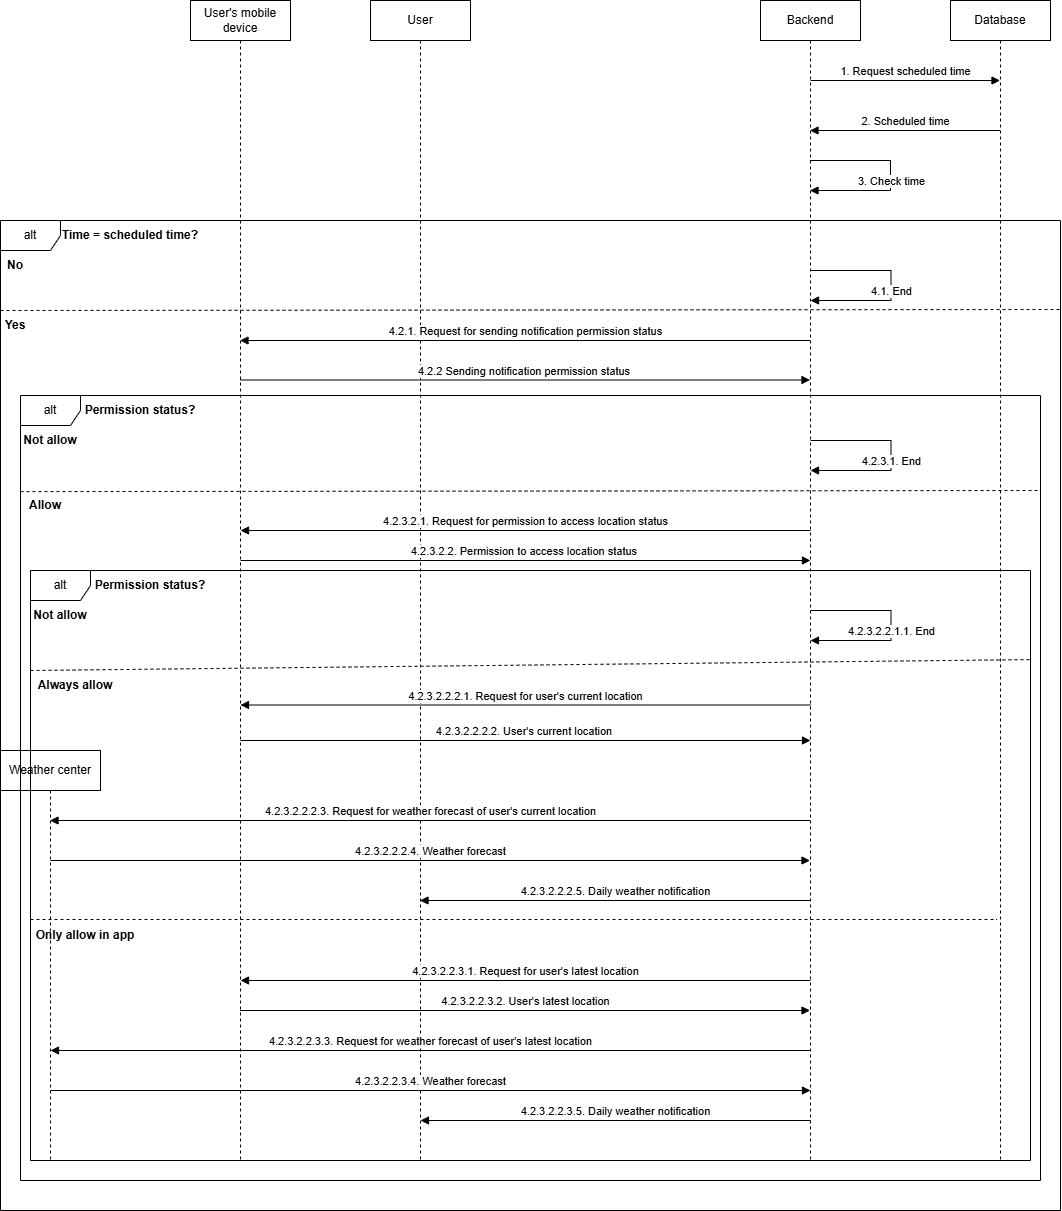

The diagram above was exported from draw.io. Its source (the exported page's mxGraphModel, read from the mxfile embedded in the PNG):
<mxGraphModel dx="1142" dy="492" grid="1" gridSize="10" guides="1" tooltips="1" connect="1" arrows="1" fold="1" page="1" pageScale="1" pageWidth="4681" pageHeight="3300" math="0" shadow="0">
  <root>
    <mxCell id="0" />
    <mxCell id="1" parent="0" />
    <mxCell id="aHvpUA0WmPDWLQecUBYa-1" value="User's mobile device" style="shape=umlLifeline;perimeter=lifelinePerimeter;whiteSpace=wrap;html=1;container=1;dropTarget=0;collapsible=0;recursiveResize=0;outlineConnect=0;portConstraint=eastwest;newEdgeStyle={&quot;curved&quot;:0,&quot;rounded&quot;:0};" parent="1" vertex="1">
      <mxGeometry x="200" y="50" width="100" height="1160" as="geometry" />
    </mxCell>
    <mxCell id="aHvpUA0WmPDWLQecUBYa-2" value="User" style="shape=umlLifeline;perimeter=lifelinePerimeter;whiteSpace=wrap;html=1;container=1;dropTarget=0;collapsible=0;recursiveResize=0;outlineConnect=0;portConstraint=eastwest;newEdgeStyle={&quot;curved&quot;:0,&quot;rounded&quot;:0};" parent="1" vertex="1">
      <mxGeometry x="380" y="50" width="100" height="1160" as="geometry" />
    </mxCell>
    <mxCell id="aHvpUA0WmPDWLQecUBYa-4" value="Backend" style="shape=umlLifeline;perimeter=lifelinePerimeter;whiteSpace=wrap;html=1;container=1;dropTarget=0;collapsible=0;recursiveResize=0;outlineConnect=0;portConstraint=eastwest;newEdgeStyle={&quot;curved&quot;:0,&quot;rounded&quot;:0};" parent="1" vertex="1">
      <mxGeometry x="770" y="50" width="100" height="1160" as="geometry" />
    </mxCell>
    <mxCell id="m1Kqi_eBe26vTFtB5Jvm-1" value="Database" style="shape=umlLifeline;perimeter=lifelinePerimeter;whiteSpace=wrap;html=1;container=1;dropTarget=0;collapsible=0;recursiveResize=0;outlineConnect=0;portConstraint=eastwest;newEdgeStyle={&quot;curved&quot;:0,&quot;rounded&quot;:0};" parent="1" vertex="1">
      <mxGeometry x="960" y="50" width="100" height="1160" as="geometry" />
    </mxCell>
    <mxCell id="m1Kqi_eBe26vTFtB5Jvm-2" value="Weather center" style="shape=umlLifeline;perimeter=lifelinePerimeter;whiteSpace=wrap;html=1;container=1;dropTarget=0;collapsible=0;recursiveResize=0;outlineConnect=0;portConstraint=eastwest;newEdgeStyle={&quot;curved&quot;:0,&quot;rounded&quot;:0};" parent="1" vertex="1">
      <mxGeometry x="10" y="800" width="100" height="410" as="geometry" />
    </mxCell>
    <mxCell id="m1Kqi_eBe26vTFtB5Jvm-3" value="1. Request scheduled time" style="html=1;verticalAlign=bottom;endArrow=block;curved=0;rounded=0;" parent="1" target="m1Kqi_eBe26vTFtB5Jvm-1" edge="1">
      <mxGeometry width="80" relative="1" as="geometry">
        <mxPoint x="820" y="130" as="sourcePoint" />
        <mxPoint x="570" y="130" as="targetPoint" />
      </mxGeometry>
    </mxCell>
    <mxCell id="m1Kqi_eBe26vTFtB5Jvm-4" value="2. Scheduled time" style="html=1;verticalAlign=bottom;endArrow=block;curved=0;rounded=0;" parent="1" edge="1">
      <mxGeometry width="80" relative="1" as="geometry">
        <mxPoint x="1009.5" y="180" as="sourcePoint" />
        <mxPoint x="819.5" y="180" as="targetPoint" />
      </mxGeometry>
    </mxCell>
    <mxCell id="m1Kqi_eBe26vTFtB5Jvm-5" value="3. Check time" style="html=1;verticalAlign=bottom;endArrow=block;curved=0;rounded=0;" parent="1" edge="1">
      <mxGeometry x="0.1571" width="80" relative="1" as="geometry">
        <mxPoint x="819.5" y="210" as="sourcePoint" />
        <mxPoint x="819.5" y="240" as="targetPoint" />
        <Array as="points">
          <mxPoint x="900" y="210" />
          <mxPoint x="900" y="240" />
          <mxPoint x="870" y="240" />
        </Array>
        <mxPoint x="1" as="offset" />
      </mxGeometry>
    </mxCell>
    <mxCell id="m1Kqi_eBe26vTFtB5Jvm-6" value="alt" style="shape=umlFrame;whiteSpace=wrap;html=1;pointerEvents=0;" parent="1" vertex="1">
      <mxGeometry x="10" y="270" width="1060" height="990" as="geometry" />
    </mxCell>
    <mxCell id="m1Kqi_eBe26vTFtB5Jvm-7" value="Time = scheduled time?" style="text;html=1;align=center;verticalAlign=middle;whiteSpace=wrap;rounded=0;fontStyle=1" parent="1" vertex="1">
      <mxGeometry x="70" y="270" width="140" height="30" as="geometry" />
    </mxCell>
    <mxCell id="m1Kqi_eBe26vTFtB5Jvm-9" value="No" style="text;html=1;align=center;verticalAlign=middle;whiteSpace=wrap;rounded=0;fontStyle=1" parent="1" vertex="1">
      <mxGeometry x="10" y="300" width="30" height="30" as="geometry" />
    </mxCell>
    <mxCell id="m1Kqi_eBe26vTFtB5Jvm-10" value="4.2.3.1. End" style="html=1;verticalAlign=bottom;endArrow=block;curved=0;rounded=0;" parent="1" edge="1">
      <mxGeometry x="0.1571" width="80" relative="1" as="geometry">
        <mxPoint x="820" y="490" as="sourcePoint" />
        <mxPoint x="820" y="520" as="targetPoint" />
        <Array as="points">
          <mxPoint x="900.5" y="490" />
          <mxPoint x="900.5" y="520" />
          <mxPoint x="870.5" y="520" />
        </Array>
        <mxPoint x="1" as="offset" />
      </mxGeometry>
    </mxCell>
    <mxCell id="m1Kqi_eBe26vTFtB5Jvm-11" value="" style="endArrow=none;dashed=1;html=1;rounded=0;exitX=0.003;exitY=0.443;exitDx=0;exitDy=0;exitPerimeter=0;" parent="1" edge="1">
      <mxGeometry width="50" height="50" relative="1" as="geometry">
        <mxPoint x="10.000000000000064" y="360" as="sourcePoint" />
        <mxPoint x="1070" y="359" as="targetPoint" />
      </mxGeometry>
    </mxCell>
    <mxCell id="m1Kqi_eBe26vTFtB5Jvm-12" value="Yes" style="text;html=1;align=center;verticalAlign=middle;whiteSpace=wrap;rounded=0;fontStyle=1" parent="1" vertex="1">
      <mxGeometry x="10" y="360" width="30" height="30" as="geometry" />
    </mxCell>
    <mxCell id="m1Kqi_eBe26vTFtB5Jvm-13" value="4.2.1. Request for sending notification permission status" style="html=1;verticalAlign=bottom;endArrow=block;curved=0;rounded=0;" parent="1" edge="1">
      <mxGeometry width="80" relative="1" as="geometry">
        <mxPoint x="819.5" y="390" as="sourcePoint" />
        <mxPoint x="249.5" y="390" as="targetPoint" />
      </mxGeometry>
    </mxCell>
    <mxCell id="m1Kqi_eBe26vTFtB5Jvm-14" value="4.2.2 Sending notification permission status&amp;nbsp;" style="html=1;verticalAlign=bottom;endArrow=block;curved=0;rounded=0;" parent="1" edge="1">
      <mxGeometry width="80" relative="1" as="geometry">
        <mxPoint x="249.5" y="429.5" as="sourcePoint" />
        <mxPoint x="819.5" y="429.5" as="targetPoint" />
      </mxGeometry>
    </mxCell>
    <mxCell id="m1Kqi_eBe26vTFtB5Jvm-15" value="alt" style="shape=umlFrame;whiteSpace=wrap;html=1;pointerEvents=0;" parent="1" vertex="1">
      <mxGeometry x="30" y="445" width="1020" height="785" as="geometry" />
    </mxCell>
    <mxCell id="m1Kqi_eBe26vTFtB5Jvm-16" value="Permission status?" style="text;html=1;align=center;verticalAlign=middle;whiteSpace=wrap;rounded=0;fontStyle=1" parent="1" vertex="1">
      <mxGeometry x="90" y="445" width="120" height="30" as="geometry" />
    </mxCell>
    <mxCell id="m1Kqi_eBe26vTFtB5Jvm-17" value="Not allow" style="text;html=1;align=center;verticalAlign=middle;whiteSpace=wrap;rounded=0;fontStyle=1" parent="1" vertex="1">
      <mxGeometry x="30" y="475" width="60" height="30" as="geometry" />
    </mxCell>
    <mxCell id="m1Kqi_eBe26vTFtB5Jvm-19" value="4.1. End" style="html=1;verticalAlign=bottom;endArrow=block;curved=0;rounded=0;" parent="1" edge="1">
      <mxGeometry x="0.1571" width="80" relative="1" as="geometry">
        <mxPoint x="820" y="320" as="sourcePoint" />
        <mxPoint x="820" y="350" as="targetPoint" />
        <Array as="points">
          <mxPoint x="900.5" y="320" />
          <mxPoint x="900.5" y="350" />
          <mxPoint x="870.5" y="350" />
        </Array>
        <mxPoint x="1" as="offset" />
      </mxGeometry>
    </mxCell>
    <mxCell id="m1Kqi_eBe26vTFtB5Jvm-20" value="" style="endArrow=none;dashed=1;html=1;rounded=0;exitX=0.001;exitY=0.515;exitDx=0;exitDy=0;exitPerimeter=0;entryX=1.001;entryY=0.512;entryDx=0;entryDy=0;entryPerimeter=0;" parent="1" edge="1">
      <mxGeometry width="50" height="50" relative="1" as="geometry">
        <mxPoint x="29.999999999999982" y="541.125" as="sourcePoint" />
        <mxPoint x="1050" y="540" as="targetPoint" />
      </mxGeometry>
    </mxCell>
    <mxCell id="m1Kqi_eBe26vTFtB5Jvm-21" value="Allow" style="text;html=1;align=center;verticalAlign=middle;whiteSpace=wrap;rounded=0;fontStyle=1" parent="1" vertex="1">
      <mxGeometry x="30" y="540" width="50" height="30" as="geometry" />
    </mxCell>
    <mxCell id="m1Kqi_eBe26vTFtB5Jvm-22" value="4.2.3.2.1. Request for permission to access location status" style="html=1;verticalAlign=bottom;endArrow=block;curved=0;rounded=0;" parent="1" edge="1">
      <mxGeometry width="80" relative="1" as="geometry">
        <mxPoint x="820" y="580" as="sourcePoint" />
        <mxPoint x="250" y="580" as="targetPoint" />
      </mxGeometry>
    </mxCell>
    <mxCell id="m1Kqi_eBe26vTFtB5Jvm-23" value="4.2.3.2.2. Permission to access location status&amp;nbsp;" style="html=1;verticalAlign=bottom;endArrow=block;curved=0;rounded=0;" parent="1" edge="1">
      <mxGeometry width="80" relative="1" as="geometry">
        <mxPoint x="250" y="610" as="sourcePoint" />
        <mxPoint x="820" y="610" as="targetPoint" />
      </mxGeometry>
    </mxCell>
    <mxCell id="m1Kqi_eBe26vTFtB5Jvm-24" value="alt" style="shape=umlFrame;whiteSpace=wrap;html=1;pointerEvents=0;" parent="1" vertex="1">
      <mxGeometry x="40" y="620" width="1000" height="590" as="geometry" />
    </mxCell>
    <mxCell id="m1Kqi_eBe26vTFtB5Jvm-25" value="Permission status?" style="text;html=1;align=center;verticalAlign=middle;whiteSpace=wrap;rounded=0;fontStyle=1" parent="1" vertex="1">
      <mxGeometry x="100" y="620" width="120" height="30" as="geometry" />
    </mxCell>
    <mxCell id="m1Kqi_eBe26vTFtB5Jvm-26" value="Not allow" style="text;html=1;align=center;verticalAlign=middle;whiteSpace=wrap;rounded=0;fontStyle=1" parent="1" vertex="1">
      <mxGeometry x="40" y="650" width="60" height="30" as="geometry" />
    </mxCell>
    <mxCell id="m1Kqi_eBe26vTFtB5Jvm-27" value="4.2.3.2.2.1.1. End" style="html=1;verticalAlign=bottom;endArrow=block;curved=0;rounded=0;" parent="1" edge="1">
      <mxGeometry x="0.1571" width="80" relative="1" as="geometry">
        <mxPoint x="820" y="660" as="sourcePoint" />
        <mxPoint x="820" y="690" as="targetPoint" />
        <Array as="points">
          <mxPoint x="900.5" y="660" />
          <mxPoint x="900.5" y="690" />
          <mxPoint x="870.5" y="690" />
        </Array>
        <mxPoint x="1" as="offset" />
      </mxGeometry>
    </mxCell>
    <mxCell id="m1Kqi_eBe26vTFtB5Jvm-28" value="Always allow" style="text;html=1;align=center;verticalAlign=middle;whiteSpace=wrap;rounded=0;fontStyle=1" parent="1" vertex="1">
      <mxGeometry x="40" y="720" width="90" height="30" as="geometry" />
    </mxCell>
    <mxCell id="m1Kqi_eBe26vTFtB5Jvm-29" value="" style="endArrow=none;dashed=1;html=1;rounded=0;exitX=0;exitY=0;exitDx=0;exitDy=0;entryX=1.001;entryY=0.151;entryDx=0;entryDy=0;entryPerimeter=0;" parent="1" source="m1Kqi_eBe26vTFtB5Jvm-28" target="m1Kqi_eBe26vTFtB5Jvm-24" edge="1">
      <mxGeometry width="50" height="50" relative="1" as="geometry">
        <mxPoint x="520" y="760" as="sourcePoint" />
        <mxPoint x="570" y="710" as="targetPoint" />
      </mxGeometry>
    </mxCell>
    <mxCell id="m1Kqi_eBe26vTFtB5Jvm-30" value="4.2.3.2.2.2.1. Request for user's current location" style="html=1;verticalAlign=bottom;endArrow=block;curved=0;rounded=0;" parent="1" edge="1">
      <mxGeometry width="80" relative="1" as="geometry">
        <mxPoint x="820" y="754.5" as="sourcePoint" />
        <mxPoint x="250" y="754.5" as="targetPoint" />
      </mxGeometry>
    </mxCell>
    <mxCell id="m1Kqi_eBe26vTFtB5Jvm-31" value="4.2.3.2.2.2.2. User's current location&amp;nbsp;" style="html=1;verticalAlign=bottom;endArrow=block;curved=0;rounded=0;" parent="1" edge="1">
      <mxGeometry width="80" relative="1" as="geometry">
        <mxPoint x="250" y="790" as="sourcePoint" />
        <mxPoint x="820" y="790" as="targetPoint" />
      </mxGeometry>
    </mxCell>
    <mxCell id="m1Kqi_eBe26vTFtB5Jvm-32" value="4.2.3.2.2.2.3. Request for weather forecast of user's current location" style="html=1;verticalAlign=bottom;endArrow=block;curved=0;rounded=0;" parent="1" edge="1">
      <mxGeometry width="80" relative="1" as="geometry">
        <mxPoint x="819.5" y="870" as="sourcePoint" />
        <mxPoint x="59.5" y="870" as="targetPoint" />
      </mxGeometry>
    </mxCell>
    <mxCell id="m1Kqi_eBe26vTFtB5Jvm-33" value="4.2.3.2.2.2.4. Weather forecast" style="html=1;verticalAlign=bottom;endArrow=block;curved=0;rounded=0;" parent="1" target="aHvpUA0WmPDWLQecUBYa-4" edge="1">
      <mxGeometry width="80" relative="1" as="geometry">
        <mxPoint x="60" y="910" as="sourcePoint" />
        <mxPoint x="140" y="910" as="targetPoint" />
      </mxGeometry>
    </mxCell>
    <mxCell id="m1Kqi_eBe26vTFtB5Jvm-34" value="4.2.3.2.2.2.5. Daily weather notification" style="html=1;verticalAlign=bottom;endArrow=block;curved=0;rounded=0;" parent="1" edge="1">
      <mxGeometry width="80" relative="1" as="geometry">
        <mxPoint x="819.5" y="950" as="sourcePoint" />
        <mxPoint x="429.5" y="950" as="targetPoint" />
      </mxGeometry>
    </mxCell>
    <mxCell id="m1Kqi_eBe26vTFtB5Jvm-36" value="Only allow in app" style="text;html=1;align=center;verticalAlign=middle;whiteSpace=wrap;rounded=0;fontStyle=1" parent="1" vertex="1">
      <mxGeometry x="40" y="970" width="110" height="30" as="geometry" />
    </mxCell>
    <mxCell id="m1Kqi_eBe26vTFtB5Jvm-38" value="4.2.3.2.2.3.1. Request for user's latest location" style="html=1;verticalAlign=bottom;endArrow=block;curved=0;rounded=0;" parent="1" edge="1">
      <mxGeometry width="80" relative="1" as="geometry">
        <mxPoint x="820" y="1030" as="sourcePoint" />
        <mxPoint x="250" y="1030" as="targetPoint" />
      </mxGeometry>
    </mxCell>
    <mxCell id="m1Kqi_eBe26vTFtB5Jvm-39" value="4.2.3.2.2.3.2. User's latest location" style="html=1;verticalAlign=bottom;endArrow=block;curved=0;rounded=0;" parent="1" edge="1">
      <mxGeometry width="80" relative="1" as="geometry">
        <mxPoint x="249.5" y="1060" as="sourcePoint" />
        <mxPoint x="819.5" y="1060" as="targetPoint" />
      </mxGeometry>
    </mxCell>
    <mxCell id="m1Kqi_eBe26vTFtB5Jvm-40" value="4.2.3.2.2.3.3. Request for weather forecast of user's latest location" style="html=1;verticalAlign=bottom;endArrow=block;curved=0;rounded=0;" parent="1" edge="1">
      <mxGeometry width="80" relative="1" as="geometry">
        <mxPoint x="820" y="1100" as="sourcePoint" />
        <mxPoint x="60" y="1100" as="targetPoint" />
      </mxGeometry>
    </mxCell>
    <mxCell id="m1Kqi_eBe26vTFtB5Jvm-41" value="4.2.3.2.2.3.4. Weather forecast" style="html=1;verticalAlign=bottom;endArrow=block;curved=0;rounded=0;" parent="1" edge="1">
      <mxGeometry width="80" relative="1" as="geometry">
        <mxPoint x="60" y="1140" as="sourcePoint" />
        <mxPoint x="820" y="1140" as="targetPoint" />
      </mxGeometry>
    </mxCell>
    <mxCell id="m1Kqi_eBe26vTFtB5Jvm-42" value="4.2.3.2.2.3.5. Daily weather notification" style="html=1;verticalAlign=bottom;endArrow=block;curved=0;rounded=0;" parent="1" edge="1">
      <mxGeometry width="80" relative="1" as="geometry">
        <mxPoint x="820" y="1170" as="sourcePoint" />
        <mxPoint x="430" y="1170" as="targetPoint" />
      </mxGeometry>
    </mxCell>
    <mxCell id="rGLiMpn1IY73h-AqyOc6-1" value="" style="endArrow=none;dashed=1;html=1;rounded=0;exitX=0.003;exitY=0.574;exitDx=0;exitDy=0;exitPerimeter=0;" parent="1" edge="1">
      <mxGeometry width="50" height="50" relative="1" as="geometry">
        <mxPoint x="40" y="968.9999999999999" as="sourcePoint" />
        <mxPoint x="1006.5" y="968.9999999999999" as="targetPoint" />
      </mxGeometry>
    </mxCell>
  </root>
</mxGraphModel>